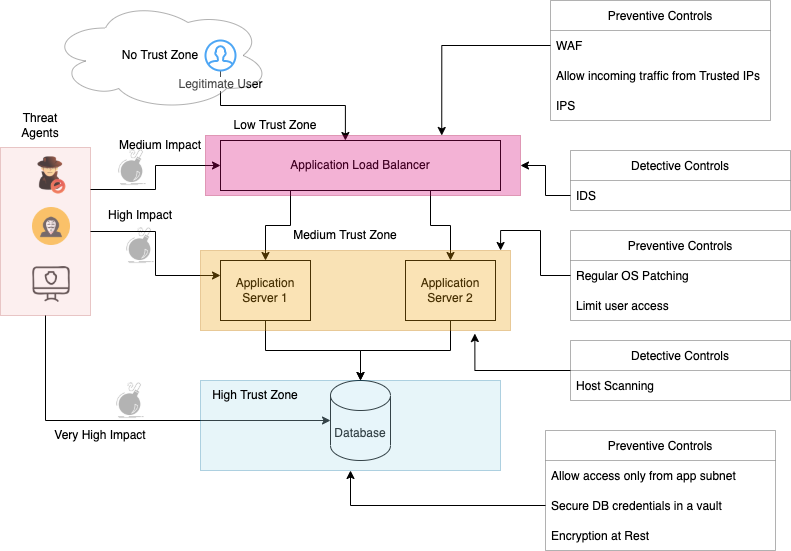

The diagram above was exported from draw.io. Its source (the exported page's mxGraphModel, read from the mxfile embedded in the PNG):
<mxGraphModel dx="872" dy="591" grid="1" gridSize="10" guides="1" tooltips="1" connect="1" arrows="1" fold="1" page="1" pageScale="1" pageWidth="850" pageHeight="1100" math="0" shadow="0">
  <root>
    <mxCell id="0" />
    <mxCell id="1" parent="0" />
    <mxCell id="i4kENr1Txrd97VcK1L-U-16" style="edgeStyle=orthogonalEdgeStyle;rounded=0;orthogonalLoop=1;jettySize=auto;html=1;exitX=0.25;exitY=1;exitDx=0;exitDy=0;" parent="1" source="i4kENr1Txrd97VcK1L-U-1" target="i4kENr1Txrd97VcK1L-U-2" edge="1">
      <mxGeometry relative="1" as="geometry" />
    </mxCell>
    <mxCell id="i4kENr1Txrd97VcK1L-U-17" style="edgeStyle=orthogonalEdgeStyle;rounded=0;orthogonalLoop=1;jettySize=auto;html=1;exitX=0.75;exitY=1;exitDx=0;exitDy=0;entryX=0.5;entryY=0;entryDx=0;entryDy=0;" parent="1" source="i4kENr1Txrd97VcK1L-U-1" target="i4kENr1Txrd97VcK1L-U-3" edge="1">
      <mxGeometry relative="1" as="geometry" />
    </mxCell>
    <mxCell id="i4kENr1Txrd97VcK1L-U-1" value="Application Load Balancer" style="rounded=0;whiteSpace=wrap;html=1;" parent="1" vertex="1">
      <mxGeometry x="240" y="160" width="280" height="50" as="geometry" />
    </mxCell>
    <mxCell id="i4kENr1Txrd97VcK1L-U-18" style="edgeStyle=orthogonalEdgeStyle;rounded=0;orthogonalLoop=1;jettySize=auto;html=1;exitX=0.5;exitY=1;exitDx=0;exitDy=0;" parent="1" source="i4kENr1Txrd97VcK1L-U-2" target="i4kENr1Txrd97VcK1L-U-4" edge="1">
      <mxGeometry relative="1" as="geometry" />
    </mxCell>
    <mxCell id="i4kENr1Txrd97VcK1L-U-2" value="Application Server 1" style="rounded=0;whiteSpace=wrap;html=1;" parent="1" vertex="1">
      <mxGeometry x="240" y="280" width="90" height="60" as="geometry" />
    </mxCell>
    <mxCell id="i4kENr1Txrd97VcK1L-U-19" style="edgeStyle=orthogonalEdgeStyle;rounded=0;orthogonalLoop=1;jettySize=auto;html=1;exitX=0.5;exitY=1;exitDx=0;exitDy=0;" parent="1" source="i4kENr1Txrd97VcK1L-U-3" edge="1">
      <mxGeometry relative="1" as="geometry">
        <mxPoint x="380" y="400" as="targetPoint" />
      </mxGeometry>
    </mxCell>
    <mxCell id="i4kENr1Txrd97VcK1L-U-3" value="Application Server 2" style="rounded=0;whiteSpace=wrap;html=1;" parent="1" vertex="1">
      <mxGeometry x="425" y="280" width="90" height="60" as="geometry" />
    </mxCell>
    <mxCell id="i4kENr1Txrd97VcK1L-U-4" value="Database" style="shape=cylinder3;whiteSpace=wrap;html=1;boundedLbl=1;backgroundOutline=1;size=15;" parent="1" vertex="1">
      <mxGeometry x="350" y="400" width="60" height="80" as="geometry" />
    </mxCell>
    <mxCell id="i4kENr1Txrd97VcK1L-U-15" style="edgeStyle=orthogonalEdgeStyle;rounded=0;orthogonalLoop=1;jettySize=auto;html=1;entryX=0.446;entryY=0;entryDx=0;entryDy=0;entryPerimeter=0;" parent="1" source="i4kENr1Txrd97VcK1L-U-5" target="i4kENr1Txrd97VcK1L-U-1" edge="1">
      <mxGeometry relative="1" as="geometry" />
    </mxCell>
    <mxCell id="i4kENr1Txrd97VcK1L-U-5" value="Legitimate User" style="html=1;verticalLabelPosition=bottom;align=center;labelBackgroundColor=#ffffff;verticalAlign=top;strokeWidth=2;strokeColor=#0080F0;shadow=0;dashed=0;shape=mxgraph.ios7.icons.user;" parent="1" vertex="1">
      <mxGeometry x="225" y="60" width="30" height="30" as="geometry" />
    </mxCell>
    <mxCell id="i4kENr1Txrd97VcK1L-U-9" value="" style="group" parent="1" vertex="1" connectable="0">
      <mxGeometry x="50" y="175" width="200" height="160" as="geometry" />
    </mxCell>
    <mxCell id="i4kENr1Txrd97VcK1L-U-6" value="" style="shape=image;html=1;verticalAlign=top;verticalLabelPosition=bottom;labelBackgroundColor=#ffffff;imageAspect=0;aspect=fixed;image=https://cdn2.iconfinder.com/data/icons/woothemes/PNG/intruder.png" parent="i4kENr1Txrd97VcK1L-U-9" vertex="1">
      <mxGeometry width="40" height="40" as="geometry" />
    </mxCell>
    <mxCell id="i4kENr1Txrd97VcK1L-U-7" value="" style="shape=image;html=1;verticalAlign=top;verticalLabelPosition=bottom;labelBackgroundColor=#ffffff;imageAspect=0;aspect=fixed;image=https://cdn0.iconfinder.com/data/icons/kameleon-free-pack-rounded/110/Hacker-128.png" parent="i4kENr1Txrd97VcK1L-U-9" vertex="1">
      <mxGeometry x="2" y="52" width="38" height="38" as="geometry" />
    </mxCell>
    <mxCell id="i4kENr1Txrd97VcK1L-U-8" value="" style="shape=image;html=1;verticalAlign=top;verticalLabelPosition=bottom;labelBackgroundColor=#ffffff;imageAspect=0;aspect=fixed;image=https://cdn4.iconfinder.com/data/icons/online-marketing-hand-drawn-vol-3/52/network__internet__protection__security__cyber__business__hacker-128.png" parent="i4kENr1Txrd97VcK1L-U-9" vertex="1">
      <mxGeometry x="2" y="110" width="38" height="38" as="geometry" />
    </mxCell>
    <mxCell id="i4kENr1Txrd97VcK1L-U-10" value="" style="rounded=0;whiteSpace=wrap;html=1;fillColor=#f8cecc;strokeColor=#b85450;opacity=30;" parent="i4kENr1Txrd97VcK1L-U-9" vertex="1">
      <mxGeometry x="-30" y="-8" width="90" height="168" as="geometry" />
    </mxCell>
    <mxCell id="CnxIT7-Yh_RSNxalkjDI-19" value="" style="shape=image;html=1;verticalAlign=top;verticalLabelPosition=bottom;labelBackgroundColor=#ffffff;imageAspect=0;aspect=fixed;image=https://cdn1.iconfinder.com/data/icons/competitive-strategy-and-corporate-training/512/572_Bomb_boom_danger_ddos_explosion_cyber_spot_security-128.png;opacity=30;" vertex="1" parent="i4kENr1Txrd97VcK1L-U-9">
      <mxGeometry x="82" y="-8" width="40" height="40" as="geometry" />
    </mxCell>
    <mxCell id="CnxIT7-Yh_RSNxalkjDI-20" value="" style="shape=image;html=1;verticalAlign=top;verticalLabelPosition=bottom;labelBackgroundColor=#ffffff;imageAspect=0;aspect=fixed;image=https://cdn1.iconfinder.com/data/icons/competitive-strategy-and-corporate-training/512/572_Bomb_boom_danger_ddos_explosion_cyber_spot_security-128.png;opacity=30;" vertex="1" parent="i4kENr1Txrd97VcK1L-U-9">
      <mxGeometry x="90" y="70" width="40" height="40" as="geometry" />
    </mxCell>
    <mxCell id="CnxIT7-Yh_RSNxalkjDI-27" value="High Impact" style="text;html=1;strokeColor=none;fillColor=none;align=center;verticalAlign=middle;whiteSpace=wrap;rounded=0;opacity=30;" vertex="1" parent="i4kENr1Txrd97VcK1L-U-9">
      <mxGeometry x="70" y="45" width="80" height="30" as="geometry" />
    </mxCell>
    <mxCell id="CnxIT7-Yh_RSNxalkjDI-28" value="Medium Impact" style="text;html=1;strokeColor=none;fillColor=none;align=center;verticalAlign=middle;whiteSpace=wrap;rounded=0;opacity=30;" vertex="1" parent="i4kENr1Txrd97VcK1L-U-9">
      <mxGeometry x="60" y="-25" width="140" height="30" as="geometry" />
    </mxCell>
    <mxCell id="i4kENr1Txrd97VcK1L-U-11" style="edgeStyle=orthogonalEdgeStyle;rounded=0;orthogonalLoop=1;jettySize=auto;html=1;exitX=1;exitY=0.25;exitDx=0;exitDy=0;entryX=0;entryY=0.5;entryDx=0;entryDy=0;" parent="1" source="i4kENr1Txrd97VcK1L-U-10" target="i4kENr1Txrd97VcK1L-U-1" edge="1">
      <mxGeometry relative="1" as="geometry" />
    </mxCell>
    <mxCell id="i4kENr1Txrd97VcK1L-U-12" style="edgeStyle=orthogonalEdgeStyle;rounded=0;orthogonalLoop=1;jettySize=auto;html=1;exitX=1;exitY=0.5;exitDx=0;exitDy=0;entryX=0;entryY=0.25;entryDx=0;entryDy=0;" parent="1" source="i4kENr1Txrd97VcK1L-U-10" target="i4kENr1Txrd97VcK1L-U-2" edge="1">
      <mxGeometry relative="1" as="geometry" />
    </mxCell>
    <mxCell id="i4kENr1Txrd97VcK1L-U-13" style="edgeStyle=orthogonalEdgeStyle;rounded=0;orthogonalLoop=1;jettySize=auto;html=1;exitX=0.5;exitY=1;exitDx=0;exitDy=0;entryX=0;entryY=0.5;entryDx=0;entryDy=0;entryPerimeter=0;" parent="1" source="i4kENr1Txrd97VcK1L-U-10" target="i4kENr1Txrd97VcK1L-U-4" edge="1">
      <mxGeometry relative="1" as="geometry" />
    </mxCell>
    <mxCell id="i4kENr1Txrd97VcK1L-U-14" value="Threat Agents&lt;br&gt;" style="text;html=1;strokeColor=none;fillColor=none;align=center;verticalAlign=middle;whiteSpace=wrap;rounded=0;opacity=30;" parent="1" vertex="1">
      <mxGeometry x="30" y="130" width="60" height="30" as="geometry" />
    </mxCell>
    <mxCell id="i4kENr1Txrd97VcK1L-U-20" value="" style="rounded=0;whiteSpace=wrap;html=1;opacity=30;fillColor=#d80073;fontColor=#ffffff;strokeColor=#A50040;" parent="1" vertex="1">
      <mxGeometry x="225" y="155" width="315" height="60" as="geometry" />
    </mxCell>
    <mxCell id="i4kENr1Txrd97VcK1L-U-21" value="" style="rounded=0;whiteSpace=wrap;html=1;opacity=30;fillColor=#f0a30a;fontColor=#000000;strokeColor=#BD7000;" parent="1" vertex="1">
      <mxGeometry x="220" y="270" width="310" height="80" as="geometry" />
    </mxCell>
    <mxCell id="i4kENr1Txrd97VcK1L-U-22" value="" style="rounded=0;whiteSpace=wrap;html=1;opacity=30;fillColor=#b1ddf0;strokeColor=#10739e;" parent="1" vertex="1">
      <mxGeometry x="220" y="400" width="300" height="90" as="geometry" />
    </mxCell>
    <mxCell id="i4kENr1Txrd97VcK1L-U-25" value="Preventive Controls" style="swimlane;fontStyle=0;childLayout=stackLayout;horizontal=1;startSize=30;horizontalStack=0;resizeParent=1;resizeParentMax=0;resizeLast=0;collapsible=1;marginBottom=0;opacity=30;" parent="1" vertex="1">
      <mxGeometry x="570" y="20" width="220" height="120" as="geometry" />
    </mxCell>
    <mxCell id="i4kENr1Txrd97VcK1L-U-26" value="WAF" style="text;strokeColor=none;fillColor=none;align=left;verticalAlign=middle;spacingLeft=4;spacingRight=4;overflow=hidden;points=[[0,0.5],[1,0.5]];portConstraint=eastwest;rotatable=0;opacity=30;" parent="i4kENr1Txrd97VcK1L-U-25" vertex="1">
      <mxGeometry y="30" width="220" height="30" as="geometry" />
    </mxCell>
    <mxCell id="i4kENr1Txrd97VcK1L-U-27" value="Allow incoming traffic from Trusted IPs" style="text;strokeColor=none;fillColor=none;align=left;verticalAlign=middle;spacingLeft=4;spacingRight=4;overflow=hidden;points=[[0,0.5],[1,0.5]];portConstraint=eastwest;rotatable=0;opacity=30;" parent="i4kENr1Txrd97VcK1L-U-25" vertex="1">
      <mxGeometry y="60" width="220" height="30" as="geometry" />
    </mxCell>
    <mxCell id="i4kENr1Txrd97VcK1L-U-28" value="IPS" style="text;strokeColor=none;fillColor=none;align=left;verticalAlign=middle;spacingLeft=4;spacingRight=4;overflow=hidden;points=[[0,0.5],[1,0.5]];portConstraint=eastwest;rotatable=0;opacity=30;" parent="i4kENr1Txrd97VcK1L-U-25" vertex="1">
      <mxGeometry y="90" width="220" height="30" as="geometry" />
    </mxCell>
    <mxCell id="i4kENr1Txrd97VcK1L-U-29" style="edgeStyle=orthogonalEdgeStyle;rounded=0;orthogonalLoop=1;jettySize=auto;html=1;exitX=0;exitY=0.5;exitDx=0;exitDy=0;entryX=0.75;entryY=0;entryDx=0;entryDy=0;" parent="1" source="i4kENr1Txrd97VcK1L-U-26" target="i4kENr1Txrd97VcK1L-U-20" edge="1">
      <mxGeometry relative="1" as="geometry" />
    </mxCell>
    <mxCell id="i4kENr1Txrd97VcK1L-U-30" value="Preventive Controls" style="swimlane;fontStyle=0;childLayout=stackLayout;horizontal=1;startSize=30;horizontalStack=0;resizeParent=1;resizeParentMax=0;resizeLast=0;collapsible=1;marginBottom=0;opacity=30;" parent="1" vertex="1">
      <mxGeometry x="590" y="250" width="220" height="90" as="geometry" />
    </mxCell>
    <mxCell id="i4kENr1Txrd97VcK1L-U-32" value="Regular OS Patching" style="text;strokeColor=none;fillColor=none;align=left;verticalAlign=middle;spacingLeft=4;spacingRight=4;overflow=hidden;points=[[0,0.5],[1,0.5]];portConstraint=eastwest;rotatable=0;opacity=30;" parent="i4kENr1Txrd97VcK1L-U-30" vertex="1">
      <mxGeometry y="30" width="220" height="30" as="geometry" />
    </mxCell>
    <mxCell id="i4kENr1Txrd97VcK1L-U-33" value="Limit user access" style="text;strokeColor=none;fillColor=none;align=left;verticalAlign=middle;spacingLeft=4;spacingRight=4;overflow=hidden;points=[[0,0.5],[1,0.5]];portConstraint=eastwest;rotatable=0;opacity=30;" parent="i4kENr1Txrd97VcK1L-U-30" vertex="1">
      <mxGeometry y="60" width="220" height="30" as="geometry" />
    </mxCell>
    <mxCell id="i4kENr1Txrd97VcK1L-U-34" style="edgeStyle=orthogonalEdgeStyle;rounded=0;orthogonalLoop=1;jettySize=auto;html=1;exitX=0;exitY=0.5;exitDx=0;exitDy=0;entryX=0.968;entryY=0;entryDx=0;entryDy=0;entryPerimeter=0;" parent="1" source="i4kENr1Txrd97VcK1L-U-32" target="i4kENr1Txrd97VcK1L-U-21" edge="1">
      <mxGeometry relative="1" as="geometry" />
    </mxCell>
    <mxCell id="CnxIT7-Yh_RSNxalkjDI-1" value="Preventive Controls" style="swimlane;fontStyle=0;childLayout=stackLayout;horizontal=1;startSize=30;horizontalStack=0;resizeParent=1;resizeParentMax=0;resizeLast=0;collapsible=1;marginBottom=0;opacity=30;" vertex="1" parent="1">
      <mxGeometry x="565" y="450" width="230" height="120" as="geometry" />
    </mxCell>
    <mxCell id="CnxIT7-Yh_RSNxalkjDI-2" value="Allow access only from app subnet" style="text;strokeColor=none;fillColor=none;align=left;verticalAlign=middle;spacingLeft=4;spacingRight=4;overflow=hidden;points=[[0,0.5],[1,0.5]];portConstraint=eastwest;rotatable=0;opacity=30;" vertex="1" parent="CnxIT7-Yh_RSNxalkjDI-1">
      <mxGeometry y="30" width="230" height="30" as="geometry" />
    </mxCell>
    <mxCell id="CnxIT7-Yh_RSNxalkjDI-3" value="Secure DB credentials in a vault" style="text;strokeColor=none;fillColor=none;align=left;verticalAlign=middle;spacingLeft=4;spacingRight=4;overflow=hidden;points=[[0,0.5],[1,0.5]];portConstraint=eastwest;rotatable=0;opacity=30;" vertex="1" parent="CnxIT7-Yh_RSNxalkjDI-1">
      <mxGeometry y="60" width="230" height="30" as="geometry" />
    </mxCell>
    <mxCell id="CnxIT7-Yh_RSNxalkjDI-4" value="Encryption at Rest" style="text;strokeColor=none;fillColor=none;align=left;verticalAlign=middle;spacingLeft=4;spacingRight=4;overflow=hidden;points=[[0,0.5],[1,0.5]];portConstraint=eastwest;rotatable=0;opacity=30;" vertex="1" parent="CnxIT7-Yh_RSNxalkjDI-1">
      <mxGeometry y="90" width="230" height="30" as="geometry" />
    </mxCell>
    <mxCell id="CnxIT7-Yh_RSNxalkjDI-5" value="Detective Controls" style="swimlane;fontStyle=0;childLayout=stackLayout;horizontal=1;startSize=30;horizontalStack=0;resizeParent=1;resizeParentMax=0;resizeLast=0;collapsible=1;marginBottom=0;opacity=30;" vertex="1" parent="1">
      <mxGeometry x="590" y="170" width="220" height="60" as="geometry" />
    </mxCell>
    <mxCell id="CnxIT7-Yh_RSNxalkjDI-6" value="IDS" style="text;strokeColor=none;fillColor=none;align=left;verticalAlign=middle;spacingLeft=4;spacingRight=4;overflow=hidden;points=[[0,0.5],[1,0.5]];portConstraint=eastwest;rotatable=0;opacity=30;" vertex="1" parent="CnxIT7-Yh_RSNxalkjDI-5">
      <mxGeometry y="30" width="220" height="30" as="geometry" />
    </mxCell>
    <mxCell id="CnxIT7-Yh_RSNxalkjDI-33" style="edgeStyle=orthogonalEdgeStyle;rounded=0;orthogonalLoop=1;jettySize=auto;html=1;exitX=0;exitY=0.5;exitDx=0;exitDy=0;entryX=0.885;entryY=1.038;entryDx=0;entryDy=0;entryPerimeter=0;" edge="1" parent="1" source="CnxIT7-Yh_RSNxalkjDI-9" target="i4kENr1Txrd97VcK1L-U-21">
      <mxGeometry relative="1" as="geometry" />
    </mxCell>
    <mxCell id="CnxIT7-Yh_RSNxalkjDI-9" value="Detective Controls" style="swimlane;fontStyle=0;childLayout=stackLayout;horizontal=1;startSize=30;horizontalStack=0;resizeParent=1;resizeParentMax=0;resizeLast=0;collapsible=1;marginBottom=0;opacity=30;" vertex="1" parent="1">
      <mxGeometry x="590" y="360" width="220" height="60" as="geometry" />
    </mxCell>
    <mxCell id="CnxIT7-Yh_RSNxalkjDI-10" value="Host Scanning" style="text;strokeColor=none;fillColor=none;align=left;verticalAlign=middle;spacingLeft=4;spacingRight=4;overflow=hidden;points=[[0,0.5],[1,0.5]];portConstraint=eastwest;rotatable=0;opacity=30;" vertex="1" parent="CnxIT7-Yh_RSNxalkjDI-9">
      <mxGeometry y="30" width="220" height="30" as="geometry" />
    </mxCell>
    <mxCell id="CnxIT7-Yh_RSNxalkjDI-17" style="edgeStyle=orthogonalEdgeStyle;rounded=0;orthogonalLoop=1;jettySize=auto;html=1;exitX=0;exitY=0.5;exitDx=0;exitDy=0;entryX=0.5;entryY=1;entryDx=0;entryDy=0;" edge="1" parent="1" source="CnxIT7-Yh_RSNxalkjDI-3" target="i4kENr1Txrd97VcK1L-U-22">
      <mxGeometry relative="1" as="geometry" />
    </mxCell>
    <mxCell id="CnxIT7-Yh_RSNxalkjDI-21" value="" style="shape=image;html=1;verticalAlign=top;verticalLabelPosition=bottom;labelBackgroundColor=#ffffff;imageAspect=0;aspect=fixed;image=https://cdn1.iconfinder.com/data/icons/competitive-strategy-and-corporate-training/512/572_Bomb_boom_danger_ddos_explosion_cyber_spot_security-128.png;opacity=30;" vertex="1" parent="1">
      <mxGeometry x="130" y="400" width="40" height="40" as="geometry" />
    </mxCell>
    <mxCell id="CnxIT7-Yh_RSNxalkjDI-22" value="No Trust Zone" style="ellipse;shape=cloud;whiteSpace=wrap;html=1;opacity=30;" vertex="1" parent="1">
      <mxGeometry x="70" y="20" width="220" height="110" as="geometry" />
    </mxCell>
    <mxCell id="CnxIT7-Yh_RSNxalkjDI-26" value="Very High Impact" style="text;html=1;strokeColor=none;fillColor=none;align=center;verticalAlign=middle;whiteSpace=wrap;rounded=0;opacity=30;" vertex="1" parent="1">
      <mxGeometry x="50" y="440" width="140" height="30" as="geometry" />
    </mxCell>
    <mxCell id="CnxIT7-Yh_RSNxalkjDI-29" style="edgeStyle=orthogonalEdgeStyle;rounded=0;orthogonalLoop=1;jettySize=auto;html=1;exitX=0;exitY=0.5;exitDx=0;exitDy=0;entryX=1;entryY=0.5;entryDx=0;entryDy=0;" edge="1" parent="1" source="CnxIT7-Yh_RSNxalkjDI-6" target="i4kENr1Txrd97VcK1L-U-20">
      <mxGeometry relative="1" as="geometry" />
    </mxCell>
    <mxCell id="CnxIT7-Yh_RSNxalkjDI-30" value="Low Trust Zone" style="text;html=1;strokeColor=none;fillColor=none;align=center;verticalAlign=middle;whiteSpace=wrap;rounded=0;opacity=30;" vertex="1" parent="1">
      <mxGeometry x="250" y="130" width="90" height="30" as="geometry" />
    </mxCell>
    <mxCell id="CnxIT7-Yh_RSNxalkjDI-31" value="Medium Trust Zone" style="text;html=1;strokeColor=none;fillColor=none;align=center;verticalAlign=middle;whiteSpace=wrap;rounded=0;opacity=30;" vertex="1" parent="1">
      <mxGeometry x="310" y="240" width="110" height="30" as="geometry" />
    </mxCell>
    <mxCell id="CnxIT7-Yh_RSNxalkjDI-32" value="High Trust Zone" style="text;html=1;strokeColor=none;fillColor=none;align=center;verticalAlign=middle;whiteSpace=wrap;rounded=0;opacity=30;" vertex="1" parent="1">
      <mxGeometry x="220" y="400" width="110" height="30" as="geometry" />
    </mxCell>
  </root>
</mxGraphModel>